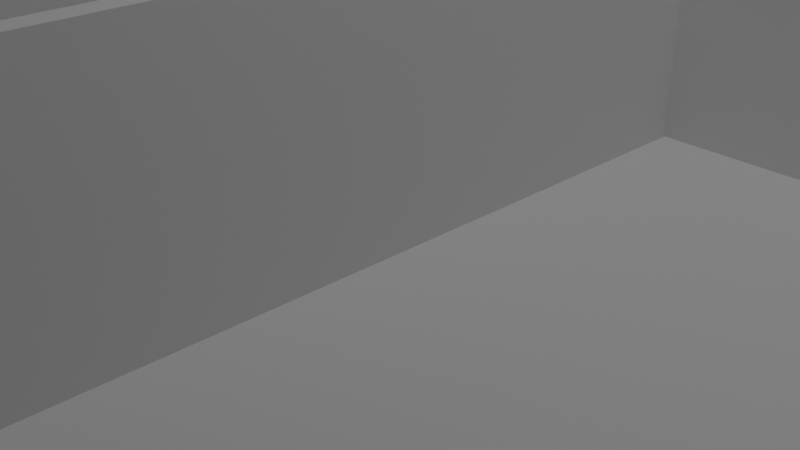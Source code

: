# Source: killhouse_frame.blend  (saved by Blender 2.83.19; exported with 4.5.12 LTS)
import bpy
from mathutils import Matrix  # noqa: F401  (used for matrix-valued properties, if any)

bpy.ops.wm.read_factory_settings(use_empty=True)
scene = bpy.context.scene
scene.name = 'Scene'

# ---- collections
col_collection = bpy.data.collections.new('Collection'); scene.collection.children.link(col_collection)
col_drzwi = bpy.data.collections.new('Drzwi'); scene.collection.children.link(col_drzwi)
col_drzwi_wzor = bpy.data.collections.new('Drzwi wzor'); scene.collection.children.link(col_drzwi_wzor)

# ---- world
world_world = bpy.data.worlds.new('World'); scene.world = world_world
world_world.use_nodes = True; world_world.node_tree.nodes.clear()
_N = world_world.node_tree.nodes; _L = world_world.node_tree.links
n0 = _N.new('ShaderNodeOutputWorld'); n0.name = 'World Output'; n0.location = (300, 300)
n1 = _N.new('ShaderNodeBackground'); n1.name = 'Background'; n1.location = (10, 300)
n1.inputs[0].default_value = (0.05088, 0.05088, 0.05088, 1.0)
_L.new(n1.outputs[0], n0.inputs[0])
n0.is_active_output = True
world_world.color = (0.05088, 0.05088, 0.05088)
world_world.use_sun_shadow = False
world_world.sun_shadow_jitter_overblur = 0.0

# ---- cameras
cam_camera = bpy.data.cameras.new('Camera')
cam_camera.clip_end = 100.0
cam_camera.ortho_scale = 7.314

# ---- lights
light_light = bpy.data.lights.new('Light', 'POINT')
light_light.transmission_factor = 0.0
light_light.energy = 1000.0
light_light.shadow_soft_size = 0.1
light_light.shadow_maximum_resolution = 0.006
light_light.use_absolute_resolution = True

# ---- meshes
me_cube = bpy.data.meshes.new('Cube')
me_cube.from_pydata([(-10.0, -10.0, -0.15), (-10.0, 10.0, -0.15), (10.0, -10.0, -0.15), (10.0, 10.0, -0.15), (-9.75, -9.75, 0.15), (-9.75, 9.75, 0.15), (9.75, 9.75, 0.15), (9.75, -9.75, 0.15), (-10.0, -10.0, 0.15), (-10.0, 10.0, 0.15), (10.0, 10.0, 0.15), (10.0, -10.0, 0.15), (-10.0, -10.0, 0.65), (-10.0, 10.0, 0.65), (10.0, 10.0, 0.65), (10.0, -10.0, 0.65), (-9.75, -9.75, 0.65), (-9.75, 9.75, 0.65), (9.75, 9.75, 0.65), (9.75, -9.75, 0.65), (-9.75, 10.0, 0.65), (-9.75, 10.0, -0.15), (-9.75, 10.0, 0.15), (-10.0, 3.848, -0.15), (-10.0, 3.848, 0.15), (10.0, 3.848, -0.15), (10.0, 3.848, 0.15), (-9.75, 3.752, 0.15), (9.75, 3.752, 0.15), (-10.0, 3.848, 0.65), (10.0, 3.848, 0.65), (-9.75, 3.752, 0.65), (9.75, 3.752, 0.65), (-8.125, 10.0, 0.15), (-8.355, -10.0, -0.15), (-8.355, -10.0, 0.15), (-8.146, 9.75, 0.15), (-8.146, -9.75, 0.15), (-8.125, 10.0, 0.65), (-8.355, -10.0, 0.65), (-8.146, -9.75, 0.65), (-8.125, 10.0, -0.15), (-8.146, 3.752, 0.15), (-8.266, 3.848, -0.15), (-7.876, 10.0, 0.15), (-8.102, -10.0, -0.15), (-7.899, 9.75, 0.15), (-7.876, 10.0, 0.65), (-7.899, 9.75, 0.65), (-7.899, 3.752, 0.15), (-8.102, -10.0, 0.15), (-7.899, -9.75, 0.15), (-8.102, -10.0, 0.65), (-7.899, -9.75, 0.65), (-7.876, 10.0, -0.15), (-8.015, 3.848, -0.15), (-10.0, 3.593, -0.15), (10.0, 3.593, 0.15), (9.75, 3.504, 0.15), (10.0, 3.593, 0.65), (9.75, 3.504, 0.65), (-10.0, 3.593, 0.15), (10.0, 3.593, -0.15), (-9.75, 3.504, 0.15), (-10.0, 3.593, 0.65), (-9.75, 3.504, 0.65), (-8.146, 3.504, 0.15), (-8.268, 3.593, -0.15), (-7.899, 3.504, 0.15), (-8.016, 3.593, -0.15), (-1.899, 9.75, 0.15), (-1.899, 9.75, 0.65), (-1.899, 3.752, 0.15), (0.5036, -9.75, 0.15), (0.5036, -9.75, 0.65), (-1.899, 3.504, 0.15), (0.774, -10.0, -0.15), (-1.649, 9.75, 0.65), (-1.649, 3.752, 0.15), (0.774, -10.0, 0.65), (-1.89, 3.848, -0.15), (-1.891, 3.593, -0.15), (9.75, 3.752, 2.95), (-7.899, 3.504, 2.95), (-1.798, 10.0, 0.65), (0.7547, 3.752, 0.15), (0.5036, 3.504, 0.15), (0.774, -10.0, 0.15), (-7.899, 3.752, 2.95), (-7.899, 9.75, 2.95), (-8.146, 3.504, 2.95), (-1.798, 10.0, 0.15), (-8.146, 3.752, 2.95), (-1.649, 9.75, 0.15), (-8.146, 9.75, 2.95), (-8.146, -9.75, 2.95), (-7.899, -9.75, 2.95), (0.7547, 3.504, 0.15), (0.7547, -9.75, 0.15), (0.7547, -9.75, 0.65), (-1.798, 10.0, -0.15), (9.75, 3.504, 2.95), (0.7547, 3.504, 2.95), (-1.899, 3.752, 2.95), (-1.899, 9.75, 2.95), (-1.649, 9.75, 2.95), (-1.649, 3.752, 2.95), (-1.899, 3.504, 2.95), (0.7547, 3.752, 2.95), (0.5036, 3.504, 2.95), (0.7547, -9.75, 2.95), (0.5036, -9.75, 2.95)], [], [(23, 24, 9, 1), (1, 9, 22, 21), (62, 57, 11, 2), (34, 35, 8, 0), (81, 62, 2, 76), (66, 63, 4, 37), (26, 10, 14, 30), (27, 5, 17, 31), (58, 7, 19, 60), (33, 22, 20, 38), (31, 17, 13, 29), (17, 20, 13), (60, 19, 15, 59), (40, 16, 12, 39), (37, 4, 16, 40), (93, 6, 18, 77), (61, 8, 12, 64), (87, 11, 15, 79), (84, 77, 18, 14), (100, 91, 10, 3), (20, 22, 9, 13), (9, 24, 29, 13), (18, 32, 30, 14), (65, 31, 29, 64), (6, 28, 32, 18), (63, 27, 31, 65), (57, 26, 30, 59), (36, 5, 27, 42), (80, 100, 3, 25), (3, 10, 26, 25), (56, 61, 24, 23), (1, 21, 41, 43, 23), (72, 49, 88, 103), (21, 22, 33, 41), (8, 35, 39, 12), (51, 37, 40, 53), (53, 40, 39, 52), (44, 33, 38, 47), (73, 98, 110, 111), (56, 67, 34, 0), (45, 50, 35, 34), (76, 87, 50, 45), (75, 68, 51, 73), (91, 44, 47, 84), (74, 53, 52, 79), (73, 51, 53, 74), (70, 46, 49, 72), (43, 41, 54, 55), (41, 33, 44, 54), (5, 36, 46, 48, 47, 38, 20, 17), (35, 50, 52, 39), (67, 69, 45, 34), (43, 55, 69, 67), (68, 75, 107, 83), (23, 43, 67, 56), (42, 66, 90, 92), (0, 8, 61, 56), (11, 57, 59, 15), (4, 63, 65, 16), (16, 65, 64, 12), (24, 61, 64, 29), (32, 60, 59, 30), (28, 58, 60, 32), (42, 27, 63, 66), (80, 25, 62, 81), (25, 26, 57, 62), (55, 80, 81, 69), (66, 37, 95, 90), (28, 85, 108, 82), (58, 28, 82, 101), (55, 54, 100, 80), (54, 44, 91, 100), (47, 48, 71, 84), (50, 87, 79, 52), (46, 70, 71, 48), (69, 81, 76, 45), (86, 75, 73), (93, 78, 85), (36, 42, 92, 94), (84, 71, 77), (70, 93, 77, 71), (75, 86, 109, 107), (108, 106, 107, 109), (98, 73, 74, 99), (99, 74, 79), (98, 97, 102, 110), (2, 11, 87, 76), (58, 97, 98, 7), (10, 91, 84, 14), (19, 99, 79, 15), (7, 98, 99, 19), (6, 93, 85, 28), (78, 93, 105, 106), (105, 104, 103, 106), (106, 103, 107), (88, 92, 90, 83), (103, 88, 83, 107), (83, 90, 95, 96), (89, 94, 92, 88), (108, 109, 102), (102, 109, 111, 110), (82, 108, 102, 101), (51, 68, 83, 96), (93, 70, 104, 105), (86, 73, 111, 109), (70, 72, 103, 104), (85, 78, 106, 108), (46, 36, 94, 89), (97, 58, 101, 102), (37, 51, 96, 95), (49, 46, 89, 88)])
_uv = me_cube.uv_layers.new(name='UVMap')
_uv.uv.foreach_set('vector', [0.375, 0.1731, 0.625, 0.1731, 0.625, 0.25, 0.375, 0.25, 0.375, 0.25, 0.625, 0.25, 0.625, 0.2531, 0.375, 0.2531, 0.375, 0.5801, 0.625, 0.5801, 0.625, 0.75, 0.375, 0.75, 0.375, 0.9794, 0.625, 0.9794, 0.625, 1.0, 0.375, 1.0, 0.2264, 0.5801, 0.375, 0.5801, 0.375, 0.75, 0.2597, 0.75, 0.8518, 0.5812, 0.8719, 0.5812, 0.8719, 0.7469, 0.8518, 0.7469, 0.625, 0.5769, 0.625, 0.5, 0.625, 0.5, 0.625, 0.5769, 0.8719, 0.5781, 0.8719, 0.5031, 0.8719, 0.5031, 0.8719, 0.5781, 0.6281, 0.5812, 0.6281, 0.7469, 0.6281, 0.7469, 0.6281, 0.5812, 0.625, 0.2734, 0.625, 0.2531, 0.625, 0.2531, 0.625, 0.2734, 0.8719, 0.5781, 0.8719, 0.5031, 0.875, 0.5, 0.875, 0.5769, 0.8719, 0.5031, 0.8719, 0.5, 0.875, 0.5, 0.6281, 0.5812, 0.6281, 0.7469, 0.625, 0.75, 0.625, 0.5801, 0.8518, 0.7469, 0.8719, 0.7469, 0.875, 0.75, 0.8544, 0.75, 0.8518, 0.7469, 0.8719, 0.7469, 0.8719, 0.7469, 0.8518, 0.7469, 0.7706, 0.5031, 0.6281, 0.5031, 0.6281, 0.5031, 0.7706, 0.5031, 0.625, 0.1699, 0.625, 0.0, 0.625, 0.0, 0.625, 0.1699, 0.625, 0.8653, 0.625, 0.75, 0.625, 0.75, 0.625, 0.8653, 0.7725, 0.5, 0.7706, 0.5031, 0.6281, 0.5031, 0.625, 0.5, 0.375, 0.3525, 0.625, 0.3525, 0.625, 0.5, 0.375, 0.5, 0.625, 0.2531, 0.625, 0.2531, 0.625, 0.25, 0.625, 0.25, 0.625, 0.25, 0.625, 0.1731, 0.625, 0.1731, 0.625, 0.25, 0.6281, 0.5031, 0.6281, 0.5781, 0.625, 0.5769, 0.625, 0.5, 0.8719, 0.5812, 0.8719, 0.5781, 0.875, 0.5769, 0.875, 0.5801, 0.6281, 0.5031, 0.6281, 0.5781, 0.6281, 0.5781, 0.6281, 0.5031, 0.8719, 0.5812, 0.8719, 0.5781, 0.8719, 0.5781, 0.8719, 0.5812, 0.625, 0.5801, 0.625, 0.5769, 0.625, 0.5769, 0.625, 0.5801, 0.8518, 0.5031, 0.8719, 0.5031, 0.8719, 0.5781, 0.8518, 0.5781, 0.2264, 0.5769, 0.2275, 0.5, 0.375, 0.5, 0.375, 0.5769, 0.375, 0.5, 0.625, 0.5, 0.625, 0.5769, 0.375, 0.5769, 0.375, 0.1699, 0.625, 0.1699, 0.625, 0.1731, 0.375, 0.1731, 0.125, 0.5, 0.1281, 0.5, 0.1484, 0.5, 0.1467, 0.5769, 0.125, 0.5769, 0.7737, 0.5781, 0.8487, 0.5781, 0.8487, 0.5781, 0.7737, 0.5781, 0.375, 0.2531, 0.625, 0.2531, 0.625, 0.2734, 0.375, 0.2734, 0.625, 1.0, 0.625, 0.9794, 0.625, 0.9794, 0.625, 1.0, 0.8487, 0.7469, 0.8518, 0.7469, 0.8518, 0.7469, 0.8487, 0.7469, 0.8487, 0.7469, 0.8518, 0.7469, 0.8544, 0.75, 0.8513, 0.75, 0.625, 0.2766, 0.625, 0.2734, 0.625, 0.2734, 0.625, 0.2766, 0.7437, 0.7469, 0.7406, 0.7469, 0.7406, 0.7469, 0.7437, 0.7469, 0.125, 0.5801, 0.1467, 0.5801, 0.1456, 0.75, 0.125, 0.75, 0.375, 0.9763, 0.625, 0.9763, 0.625, 0.9794, 0.375, 0.9794, 0.375, 0.8653, 0.625, 0.8653, 0.625, 0.9763, 0.375, 0.9763, 0.7737, 0.5812, 0.8487, 0.5812, 0.8487, 0.7469, 0.7437, 0.7469, 0.625, 0.3525, 0.625, 0.2766, 0.625, 0.2766, 0.625, 0.3525, 0.7437, 0.7469, 0.8487, 0.7469, 0.8513, 0.75, 0.7403, 0.75, 0.7437, 0.7469, 0.8487, 0.7469, 0.8487, 0.7469, 0.7437, 0.7469, 0.7737, 0.5031, 0.8487, 0.5031, 0.8487, 0.5781, 0.7737, 0.5781, 0.1467, 0.5769, 0.1484, 0.5, 0.1516, 0.5, 0.1498, 0.5769, 0.375, 0.2734, 0.625, 0.2734, 0.625, 0.2766, 0.375, 0.2766, 0.8719, 0.5031, 0.8518, 0.5031, 0.8487, 0.5031, 0.8487, 0.5031, 0.8484, 0.5, 0.8516, 0.5, 0.8719, 0.5, 0.8719, 0.5031, 0.625, 0.9794, 0.625, 0.9763, 0.625, 0.9763, 0.625, 0.9794, 0.1467, 0.5801, 0.1498, 0.5801, 0.1487, 0.75, 0.1456, 0.75, 0.1467, 0.5769, 0.1498, 0.5769, 0.1498, 0.5801, 0.1467, 0.5801, 0.8487, 0.5812, 0.7737, 0.5812, 0.7737, 0.5812, 0.8487, 0.5812, 0.125, 0.5769, 0.1467, 0.5769, 0.1467, 0.5801, 0.125, 0.5801, 0.8518, 0.5781, 0.8518, 0.5812, 0.8518, 0.5812, 0.8518, 0.5781, 0.375, 0.0, 0.625, 0.0, 0.625, 0.1699, 0.375, 0.1699, 0.625, 0.75, 0.625, 0.5801, 0.625, 0.5801, 0.625, 0.75, 0.8719, 0.7469, 0.8719, 0.5812, 0.8719, 0.5812, 0.8719, 0.7469, 0.8719, 0.7469, 0.8719, 0.5812, 0.875, 0.5801, 0.875, 0.75, 0.625, 0.1731, 0.625, 0.1699, 0.625, 0.1699, 0.625, 0.1731, 0.6281, 0.5781, 0.6281, 0.5812, 0.625, 0.5801, 0.625, 0.5769, 0.6281, 0.5781, 0.6281, 0.5812, 0.6281, 0.5812, 0.6281, 0.5781, 0.8518, 0.5781, 0.8719, 0.5781, 0.8719, 0.5812, 0.8518, 0.5812, 0.2264, 0.5769, 0.375, 0.5769, 0.375, 0.5801, 0.2264, 0.5801, 0.375, 0.5769, 0.625, 0.5769, 0.625, 0.5801, 0.375, 0.5801, 0.1498, 0.5769, 0.2264, 0.5769, 0.2264, 0.5801, 0.1498, 0.5801, 0.8518, 0.5812, 0.8518, 0.7469, 0.8518, 0.7469, 0.8518, 0.5812, 0.6281, 0.5781, 0.7406, 0.5781, 0.7406, 0.5781, 0.6281, 0.5781, 0.6281, 0.5812, 0.6281, 0.5781, 0.6281, 0.5781, 0.6281, 0.5812, 0.1498, 0.5769, 0.1516, 0.5, 0.2275, 0.5, 0.2264, 0.5769, 0.375, 0.2766, 0.625, 0.2766, 0.625, 0.3525, 0.375, 0.3525, 0.8484, 0.5, 0.8487, 0.5031, 0.7737, 0.5031, 0.7725, 0.5, 0.625, 0.9763, 0.625, 0.8653, 0.625, 0.8653, 0.625, 0.9763, 0.8487, 0.5031, 0.7737, 0.5031, 0.7737, 0.5031, 0.8487, 0.5031, 0.1498, 0.5801, 0.2264, 0.5801, 0.2597, 0.75, 0.1487, 0.75, 0.7437, 0.5812, 0.7737, 0.5812, 0.7437, 0.7469, 0.7706, 0.5031, 0.7706, 0.5781, 0.7406, 0.5781, 0.8518, 0.5031, 0.8518, 0.5781, 0.8518, 0.5781, 0.8518, 0.5031, 0.7725, 0.5, 0.7737, 0.5031, 0.7706, 0.5031, 0.7737, 0.5031, 0.7706, 0.5031, 0.7706, 0.5031, 0.7737, 0.5031, 0.7737, 0.5812, 0.7437, 0.5812, 0.7437, 0.5812, 0.7737, 0.5812, 0.7406, 0.5781, 0.7706, 0.5781, 0.7737, 0.5812, 0.7437, 0.5812, 0.7406, 0.7469, 0.7437, 0.7469, 0.7437, 0.7469, 0.7406, 0.7469, 0.7406, 0.7469, 0.7437, 0.7469, 0.7403, 0.75, 0.7406, 0.7469, 0.7406, 0.5812, 0.7406, 0.5812, 0.7406, 0.7469, 0.375, 0.75, 0.625, 0.75, 0.625, 0.8653, 0.375, 0.8653, 0.6281, 0.5812, 0.7406, 0.5812, 0.7406, 0.7469, 0.6281, 0.7469, 0.625, 0.5, 0.625, 0.3525, 0.625, 0.3525, 0.625, 0.5, 0.6281, 0.7469, 0.7406, 0.7469, 0.7403, 0.75, 0.625, 0.75, 0.6281, 0.7469, 0.7406, 0.7469, 0.7406, 0.7469, 0.6281, 0.7469, 0.6281, 0.5031, 0.7706, 0.5031, 0.7406, 0.5781, 0.6281, 0.5781, 0.7706, 0.5781, 0.7706, 0.5031, 0.7706, 0.5031, 0.7706, 0.5781, 0.7706, 0.5031, 0.7737, 0.5031, 0.7737, 0.5781, 0.7706, 0.5781, 0.7706, 0.5781, 0.7737, 0.5781, 0.7737, 0.5812, 0.8487, 0.5781, 0.8518, 0.5781, 0.8518, 0.5812, 0.8487, 0.5812, 0.7737, 0.5781, 0.8487, 0.5781, 0.8487, 0.5812, 0.7737, 0.5812, 0.8487, 0.5812, 0.8518, 0.5812, 0.8518, 0.7469, 0.8487, 0.7469, 0.8487, 0.5031, 0.8518, 0.5031, 0.8518, 0.5781, 0.8487, 0.5781, 0.7406, 0.5781, 0.7437, 0.5812, 0.7406, 0.5812, 0.7406, 0.5812, 0.7437, 0.5812, 0.7437, 0.7469, 0.7406, 0.7469, 0.6281, 0.5781, 0.7406, 0.5781, 0.7406, 0.5812, 0.6281, 0.5812, 0.8487, 0.7469, 0.8487, 0.5812, 0.8487, 0.5812, 0.8487, 0.7469, 0.7706, 0.5031, 0.7737, 0.5031, 0.7737, 0.5031, 0.7706, 0.5031, 0.7437, 0.5812, 0.7437, 0.7469, 0.7437, 0.7469, 0.7437, 0.5812, 0.7737, 0.5031, 0.7737, 0.5781, 0.7737, 0.5781, 0.7737, 0.5031, 0.7406, 0.5781, 0.7706, 0.5781, 0.7706, 0.5781, 0.7406, 0.5781, 0.8487, 0.5031, 0.8518, 0.5031, 0.8518, 0.5031, 0.8487, 0.5031, 0.7406, 0.5812, 0.6281, 0.5812, 0.6281, 0.5812, 0.7406, 0.5812, 0.8518, 0.7469, 0.8487, 0.7469, 0.8487, 0.7469, 0.8518, 0.7469, 0.8487, 0.5781, 0.8487, 0.5031, 0.8487, 0.5031, 0.8487, 0.5781])
me_cube.use_remesh_fix_poles = True
me_cube.use_remesh_preserve_attributes = False
me_cube.use_mirror_vertex_groups = False
me_cube.update()
me_cube_002 = bpy.data.meshes.new('Cube.002')
me_cube_002.from_pydata([(-0.585, -0.175, -1.235), (-0.585, -0.175, 1.235), (-0.585, 0.175, -1.235), (-0.585, 0.175, 1.235), (0.585, -0.175, -1.235), (0.585, -0.175, 1.235), (0.585, 0.175, -1.235), (0.585, 0.175, 1.235), (0.555, -0.175, -1.205), (0.555, 0.175, -1.205), (0.555, -0.175, 1.205), (0.555, 0.175, 1.205), (-0.555, -0.175, 1.205), (-0.555, 0.175, 1.205), (-0.555, -0.175, -1.205), (-0.555, 0.175, -1.205)], [], [(0, 1, 3, 2), (2, 3, 13, 15, 9, 6), (6, 7, 5, 4), (4, 5, 10, 8, 14, 0), (2, 6, 4, 0), (7, 3, 1, 5), (9, 8, 10, 11), (14, 15, 13, 12), (0, 14, 12, 10, 5, 1), (15, 14, 8, 9), (11, 10, 12, 13), (6, 9, 11, 13, 3, 7)])
_uv = me_cube_002.uv_layers.new(name='UVMap')
_uv.uv.foreach_set('vector', [0.375, 0.0, 0.625, 0.0, 0.625, 0.25, 0.375, 0.25, 0.375, 0.25, 0.625, 0.25, 0.622, 0.2564, 0.378, 0.2564, 0.378, 0.4936, 0.375, 0.5, 0.375, 0.5, 0.625, 0.5, 0.625, 0.75, 0.375, 0.75, 0.375, 0.75, 0.625, 0.75, 0.622, 0.7564, 0.378, 0.7564, 0.378, 0.9936, 0.375, 1.0, 0.125, 0.5, 0.375, 0.5, 0.375, 0.75, 0.125, 0.75, 0.625, 0.5, 0.875, 0.5, 0.875, 0.75, 0.625, 0.75, 0.375, 0.6228, 0.375, 0.6272, 0.625, 0.6272, 0.625, 0.6228, 0.375, 0.1228, 0.375, 0.1272, 0.625, 0.1272, 0.625, 0.1228, 0.375, 1.0, 0.378, 0.9936, 0.622, 0.9936, 0.622, 0.7564, 0.625, 0.75, 0.625, 1.0, 0.125, 0.6228, 0.125, 0.6272, 0.375, 0.6272, 0.375, 0.6228, 0.625, 0.6228, 0.625, 0.6272, 0.875, 0.6272, 0.875, 0.6228, 0.375, 0.5, 0.378, 0.4936, 0.622, 0.4936, 0.622, 0.2564, 0.625, 0.25, 0.625, 0.5])
me_cube_002.use_remesh_fix_poles = True
me_cube_002.use_remesh_preserve_attributes = False
me_cube_002.use_mirror_vertex_groups = False
me_cube_002.update()
me_cube_003 = bpy.data.meshes.new('Cube.003')
me_cube_003.from_pydata([(-1.0, -1.0, -1.0), (-1.0, -1.0, 1.0), (-1.0, 1.0, -1.0), (-1.0, 1.0, 1.0), (1.0, -1.0, -1.0), (1.0, -1.0, 1.0), (1.0, 1.0, -1.0), (1.0, 1.0, 1.0)], [], [(0, 1, 3, 2), (2, 3, 7, 6), (6, 7, 5, 4), (4, 5, 1, 0), (2, 6, 4, 0), (7, 3, 1, 5)])
_uv = me_cube_003.uv_layers.new(name='UVMap')
_uv.uv.foreach_set('vector', [0.375, 0.0, 0.625, 0.0, 0.625, 0.25, 0.375, 0.25, 0.375, 0.25, 0.625, 0.25, 0.625, 0.5, 0.375, 0.5, 0.375, 0.5, 0.625, 0.5, 0.625, 0.75, 0.375, 0.75, 0.375, 0.75, 0.625, 0.75, 0.625, 1.0, 0.375, 1.0, 0.125, 0.5, 0.375, 0.5, 0.375, 0.75, 0.125, 0.75, 0.625, 0.5, 0.875, 0.5, 0.875, 0.75, 0.625, 0.75])
me_cube_003.use_remesh_fix_poles = True
me_cube_003.use_remesh_preserve_attributes = False
me_cube_003.use_mirror_vertex_groups = False
me_cube_003.update()
me_cube_001 = bpy.data.meshes.new('Cube.001')
me_cube_001.from_pydata([(-0.585, -0.175, -1.235), (-0.585, -0.175, 1.235), (-0.585, 0.175, -1.235), (-0.585, 0.175, 1.235), (0.585, -0.175, -1.235), (0.585, -0.175, 1.235), (0.585, 0.175, -1.235), (0.585, 0.175, 1.235)], [], [(0, 1, 3, 2), (2, 3, 7, 6), (6, 7, 5, 4), (4, 5, 1, 0), (2, 6, 4, 0), (7, 3, 1, 5)])
_uv = me_cube_001.uv_layers.new(name='UVMap')
_uv.uv.foreach_set('vector', [0.375, 0.0, 0.625, 0.0, 0.625, 0.25, 0.375, 0.25, 0.375, 0.25, 0.625, 0.25, 0.625, 0.5, 0.375, 0.5, 0.375, 0.5, 0.625, 0.5, 0.625, 0.75, 0.375, 0.75, 0.375, 0.75, 0.625, 0.75, 0.625, 1.0, 0.375, 1.0, 0.125, 0.5, 0.375, 0.5, 0.375, 0.75, 0.125, 0.75, 0.625, 0.5, 0.875, 0.5, 0.875, 0.75, 0.625, 0.75])
me_cube_001.use_remesh_fix_poles = True
me_cube_001.use_remesh_preserve_attributes = False
me_cube_001.use_mirror_vertex_groups = False
me_cube_001.update()

# ---- objects
ob_light = bpy.data.objects.new('Light', light_light)
ob_camera = bpy.data.objects.new('Camera', cam_camera)
ob_cube = bpy.data.objects.new('Cube', me_cube)
ob_rama = bpy.data.objects.new('Rama', me_cube_002)
ob_drzwi = bpy.data.objects.new('Drzwi', me_cube_003)
ob_wycinka = bpy.data.objects.new('Wycinka', me_cube_001)

# ---- transforms, parenting, visibility, modifiers, constraints
ob_light.location = (4.076, 1.005, 12.78)
ob_light.rotation_euler = (0.6503, 0.05522, 1.866)
ob_light.lock_rotations_4d = False
ob_light.empty_display_type = 'ARROWS'
ob_light.color = (0.0, 0.0, 0.0, 0.0)
ob_light.lineart.crease_threshold = 0.0
ob_camera.location = (7.359, -6.926, 4.958)
ob_camera.rotation_euler = (1.109, 0.0, 0.8149)
ob_camera.lock_rotations_4d = False
ob_camera.empty_display_type = 'ARROWS'
ob_camera.color = (0.0, 0.0, 0.0, 0.0)
ob_camera.display_type = 'WIRE'
ob_camera.lineart.crease_threshold = 0.0
ob_cube.location = (0.0, 0.0, 0.0)
ob_cube.lineart.crease_threshold = 0.0
ob_rama.location = (-8.945, 9.875, 1.355)
ob_rama.lineart.crease_threshold = 0.0
ob_drzwi.location = (-8.945, 9.875, 1.355)
ob_drzwi.scale = (0.55, 0.02, 1.2)
ob_drzwi.lineart.crease_threshold = 0.0
ob_wycinka.location = (-8.945, 9.875, 1.355)
ob_wycinka.lineart.crease_threshold = 0.0

# ---- collection membership
col_collection.objects.link(ob_light)
col_collection.objects.link(ob_camera)
col_collection.objects.link(ob_cube)
col_drzwi.objects.link(ob_rama)
col_drzwi.objects.link(ob_drzwi)
col_drzwi.objects.link(ob_wycinka)

# ---- scene / render settings (as saved in the file)
scene.camera = ob_camera
scene.frame_start = 1; scene.frame_end = 250; scene.frame_set(0)
scene.render.engine = 'BLENDER_EEVEE_NEXT'
scene.cycles.use_denoising = False
scene.cycles.samples = 128
scene.cycles.sampling_pattern = 'TABULATED_SOBOL'
scene.cycles.use_adaptive_sampling = False
scene.cycles.use_light_tree = False
scene.view_settings.view_transform = 'Filmic'
bpy.context.view_layer.update()
